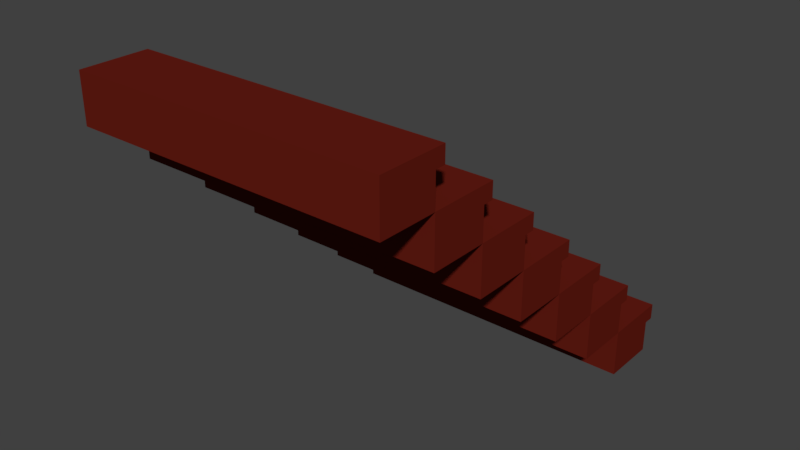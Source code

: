 # Source: Stairs.blend  (saved by Blender 2.79.0; exported with 4.5.12 LTS)
import bpy
from mathutils import Matrix  # noqa: F401  (used for matrix-valued properties, if any)

bpy.ops.wm.read_factory_settings(use_empty=True)
scene = bpy.context.scene
scene.name = 'Scene'

# ---- collections
col_collection_1 = bpy.data.collections.new('Collection 1'); scene.collection.children.link(col_collection_1)

# ---- materials (node trees are filled in below, after node groups)
mat_material_015 = bpy.data.materials.new('Material.015')
mat_material_015.alpha_threshold = 0.0
mat_material_015.use_transparent_shadow = False
mat_material_015.diffuse_color = (0.1298, 0.01171, 0.006543, 1.0)
mat_material_015.roughness = 0.5
mat_material_015.specular_intensity = 0.1
mat_material_015.line_color = (0.0, 0.0, 0.0, 1.0)

# ---- material node trees

# ---- world
world_world = bpy.data.worlds.new('World'); scene.world = world_world
world_world.color = (0.05088, 0.05088, 0.05088)
world_world.use_sun_shadow = False
world_world.sun_shadow_jitter_overblur = 0.0
world_world.cycles.sampling_method = 'MANUAL'

# ---- meshes
me_cube_005 = bpy.data.meshes.new('Cube.005')
me_cube_005.from_pydata([(5.396, -3.351, -2.318), (5.396, -5.351, -2.318), (-5.396, -5.351, -2.318), (-5.396, -3.351, -2.318), (5.396, -3.351, -0.6573), (5.396, -5.351, -0.6573), (-5.396, -5.351, -0.6573), (-5.396, -3.351, -0.6573), (5.396, -3.351, -1.214), (5.396, -5.351, -1.214), (-5.396, -5.351, -1.214), (-5.396, -3.351, -1.214), (5.396, -2.999, -0.6573), (-5.396, -2.999, -0.6573), (5.396, -2.999, -1.214), (-5.396, -2.999, -1.214), (5.396, -5.351, -0.6611), (-5.396, -5.351, -0.6611), (5.396, -13.35, 5.976), (5.396, -15.35, 5.976), (-5.396, -15.35, 5.976), (-5.396, -13.35, 5.976), (5.396, -13.35, 7.637), (5.396, -15.35, 7.637), (-5.396, -15.35, 7.637), (-5.396, -13.35, 7.637), (5.396, -13.35, 7.081), (5.396, -15.35, 7.081), (-5.396, -15.35, 7.081), (-5.396, -13.35, 7.081), (5.396, -13.0, 7.637), (-5.396, -13.0, 7.637), (5.396, -13.0, 7.081), (-5.396, -13.0, 7.081), (5.396, -15.35, 7.633), (5.396, -17.35, 7.633), (-5.396, -17.35, 7.633), (-5.396, -15.35, 7.633), (5.396, -15.35, 9.294), (5.396, -17.35, 9.294), (-5.396, -17.35, 9.294), (-5.396, -15.35, 9.294), (5.396, -15.35, 8.738), (5.396, -17.35, 8.738), (-5.396, -17.35, 8.738), (-5.396, -15.35, 8.738), (5.396, -15.0, 9.294), (-5.396, -15.0, 9.294), (5.396, -15.0, 8.738), (-5.396, -15.0, 8.738), (5.396, -5.351, -0.6611), (5.396, -7.351, -0.6611), (-5.396, -7.351, -0.6611), (-5.396, -5.351, -0.6611), (5.396, -5.351, 1.0), (5.396, -7.351, 1.0), (-5.396, -7.351, 1.0), (-5.396, -5.351, 1.0), (5.396, -5.351, 0.4438), (5.396, -7.351, 0.4438), (-5.396, -7.351, 0.4438), (-5.396, -5.351, 0.4438), (5.396, -4.999, 1.0), (-5.396, -4.999, 1.0), (5.396, -4.999, 0.4438), (-5.396, -4.999, 0.4438), (5.396, -7.351, 0.9963), (5.396, -9.351, 0.9963), (-5.396, -9.351, 0.9963), (-5.396, -7.351, 0.9963), (5.396, -7.351, 2.657), (5.396, -9.351, 2.657), (-5.396, -9.351, 2.657), (-5.396, -7.351, 2.657), (5.396, -7.351, 2.101), (5.396, -9.351, 2.101), (-5.396, -9.351, 2.101), (-5.396, -7.351, 2.101), (5.396, -6.999, 2.657), (-5.396, -6.999, 2.657), (5.396, -6.999, 2.101), (-5.396, -6.999, 2.101), (5.396, -9.351, 2.657), (5.396, -11.35, 2.657), (-5.396, -11.35, 2.657), (-5.396, -9.351, 2.657), (5.396, -9.351, 4.318), (5.396, -11.35, 4.318), (-5.396, -11.35, 4.318), (-5.396, -9.351, 4.318), (5.396, -9.351, 3.762), (5.396, -11.35, 3.762), (-5.396, -11.35, 3.762), (-5.396, -9.351, 3.762), (5.396, -8.999, 4.318), (-5.396, -8.999, 4.318), (5.396, -8.999, 3.762), (-5.396, -8.999, 3.762), (5.396, -11.35, 4.315), (5.396, -13.35, 4.315), (-5.396, -13.35, 4.315), (-5.396, -11.35, 4.315), (5.396, -11.35, 5.976), (5.396, -13.35, 5.976), (-5.396, -13.35, 5.976), (-5.396, -11.35, 5.976), (5.396, -11.35, 5.42), (5.396, -13.35, 5.42), (-5.396, -13.35, 5.42), (-5.396, -11.35, 5.42), (5.396, -11.0, 5.976), (-5.396, -11.0, 5.976), (5.396, -11.0, 5.42), (-5.396, -11.0, 5.42)], [(16, 17)], [(0, 1, 2, 3), (4, 7, 6, 5), (8, 4, 5, 9), (9, 5, 6, 10), (10, 6, 7, 11), (8, 0, 3, 11), (11, 7, 13, 15), (2, 10, 11, 3), (1, 9, 10, 2), (0, 8, 9, 1), (12, 14, 15, 13), (8, 11, 15, 14), (4, 8, 14, 12), (7, 4, 12, 13), (18, 19, 20, 21), (22, 25, 24, 23), (26, 22, 23, 27), (27, 23, 24, 28), (28, 24, 25, 29), (26, 18, 21, 29), (29, 25, 31, 33), (20, 28, 29, 21), (19, 27, 28, 20), (18, 26, 27, 19), (30, 32, 33, 31), (26, 29, 33, 32), (22, 26, 32, 30), (25, 22, 30, 31), (34, 35, 36, 37), (38, 41, 40, 39), (42, 38, 39, 43), (43, 39, 40, 44), (44, 40, 41, 45), (42, 34, 37, 45), (45, 41, 47, 49), (36, 44, 45, 37), (35, 43, 44, 36), (34, 42, 43, 35), (46, 48, 49, 47), (42, 45, 49, 48), (38, 42, 48, 46), (41, 38, 46, 47), (50, 51, 52, 53), (54, 57, 56, 55), (58, 54, 55, 59), (59, 55, 56, 60), (60, 56, 57, 61), (58, 50, 53, 61), (61, 57, 63, 65), (52, 60, 61, 53), (51, 59, 60, 52), (50, 58, 59, 51), (62, 64, 65, 63), (58, 61, 65, 64), (54, 58, 64, 62), (57, 54, 62, 63), (66, 67, 68, 69), (70, 73, 72, 71), (74, 70, 71, 75), (75, 71, 72, 76), (76, 72, 73, 77), (74, 66, 69, 77), (77, 73, 79, 81), (68, 76, 77, 69), (67, 75, 76, 68), (66, 74, 75, 67), (78, 80, 81, 79), (74, 77, 81, 80), (70, 74, 80, 78), (73, 70, 78, 79), (82, 83, 84, 85), (86, 89, 88, 87), (90, 86, 87, 91), (91, 87, 88, 92), (92, 88, 89, 93), (90, 82, 85, 93), (93, 89, 95, 97), (84, 92, 93, 85), (83, 91, 92, 84), (82, 90, 91, 83), (94, 96, 97, 95), (90, 93, 97, 96), (86, 90, 96, 94), (89, 86, 94, 95), (98, 99, 100, 101), (102, 105, 104, 103), (106, 102, 103, 107), (107, 103, 104, 108), (108, 104, 105, 109), (106, 98, 101, 109), (109, 105, 111, 113), (100, 108, 109, 101), (99, 107, 108, 100), (98, 106, 107, 99), (110, 112, 113, 111), (106, 109, 113, 112), (102, 106, 112, 110), (105, 102, 110, 111)])
me_cube_005.materials.append(mat_material_015)
me_cube_005.use_remesh_preserve_volume = False
me_cube_005.use_remesh_preserve_attributes = False
me_cube_005.use_mirror_vertex_groups = False
me_cube_005.update()

# ---- objects
ob_cube_001 = bpy.data.objects.new('Cube.001', me_cube_005)

# ---- transforms, parenting, visibility, modifiers, constraints
ob_cube_001.location = (0.0, 6.351, 0.0)
ob_cube_001.lock_rotations_4d = False
ob_cube_001.empty_display_type = 'ARROWS'
ob_cube_001.lineart.crease_threshold = 0.0

# ---- collection membership
col_collection_1.objects.link(ob_cube_001)

# ---- scene / render settings (as saved in the file)
scene.frame_start = 1; scene.frame_end = 250; scene.frame_set(1)
scene.render.engine = 'BLENDER_EEVEE_NEXT'
scene.render.resolution_percentage = 50
scene.render.dither_intensity = 0.0
scene.cycles.use_denoising = False
scene.cycles.samples = 128
scene.cycles.sampling_pattern = 'TABULATED_SOBOL'
scene.cycles.use_adaptive_sampling = False
scene.cycles.use_light_tree = False
scene.cycles.blur_glossy = 0.0
scene.cycles.sample_clamp_indirect = 0.0
scene.view_settings.view_transform = 'Standard'
bpy.context.view_layer.update()

# ---- added for rendering (the .blend has no active camera and no usable light): camera, sun
cam_auto = bpy.data.cameras.new('AutoCamera')
cam_auto.lens = 50.0
cam_auto.sensor_width = 36.0
cam_auto.clip_end = 1000.0
ob_auto_camera = bpy.data.objects.new('AutoCamera', cam_auto)
scene.collection.objects.link(ob_auto_camera)
ob_auto_camera.location = (19.7851, -27.5661, 19.316)
ob_auto_camera.rotation_euler = (1.09748, -7.21219e-08, 0.694738)
scene.camera = ob_auto_camera
light_auto_sun = bpy.data.lights.new('AutoSun', 'SUN')
light_auto_sun.energy = 3.0
light_auto_sun.angle = 0.0523599
ob_auto_sun = bpy.data.objects.new('AutoSun', light_auto_sun)
scene.collection.objects.link(ob_auto_sun)
ob_auto_sun.rotation_euler = (0.872665, 0.174533, 0.523599)
bpy.context.view_layer.update()
